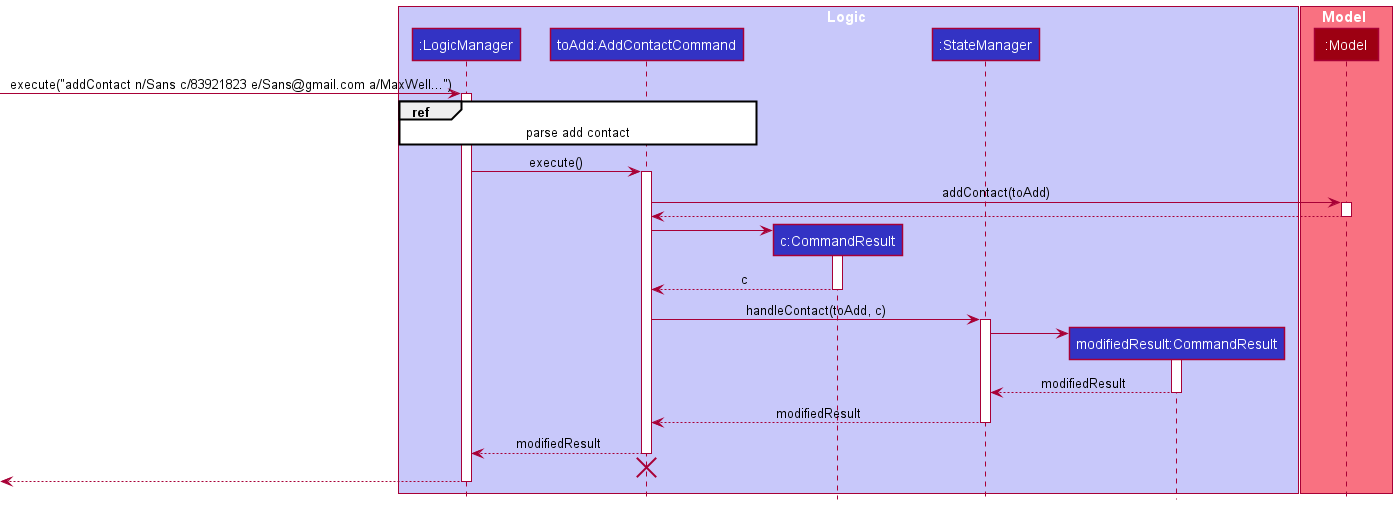

The diagram above was rendered by PlantUML. Its source (embedded in the PNG):
@startuml
!include ../style.puml

box Logic LOGIC_COLOR_T1
participant ":LogicManager" as LogicManager LOGIC_COLOR
participant "toAdd:AddContactCommand" as AddContactCommand LOGIC_COLOR
participant "c:CommandResult" as CommandResult LOGIC_COLOR
participant ":StateManager" as StateManager LOGIC_COLOR
participant "modifiedResult:CommandResult" as CommandResult2 LOGIC_COLOR
end box

box Model MODEL_COLOR_T1
participant ":Model" as Model MODEL_COLOR
end box
[-> LogicManager : execute("addContact n/Sans c/83921823 e/Sans@gmail.com a/MaxWell...")
activate LogicManager

ref over LogicManager, AddContactCommand : parse add contact

LogicManager -> AddContactCommand : execute()
activate AddContactCommand

AddContactCommand -> Model : addContact(toAdd)
activate Model

Model --> AddContactCommand
deactivate Model

create CommandResult
AddContactCommand -> CommandResult
activate CommandResult

CommandResult --> AddContactCommand : c
deactivate CommandResult

AddContactCommand -> StateManager : handleContact(toAdd, c)
activate StateManager

create CommandResult2
StateManager -> CommandResult2
activate CommandResult2

CommandResult2 --> StateManager : modifiedResult
deactivate CommandResult2

StateManager --> AddContactCommand : modifiedResult
deactivate StateManager

AddContactCommand --> LogicManager : modifiedResult
deactivate AddContactCommand

AddContactCommand -[hidden]-> LogicManager
destroy AddContactCommand

[<--LogicManager
deactivate LogicManager
@enduml